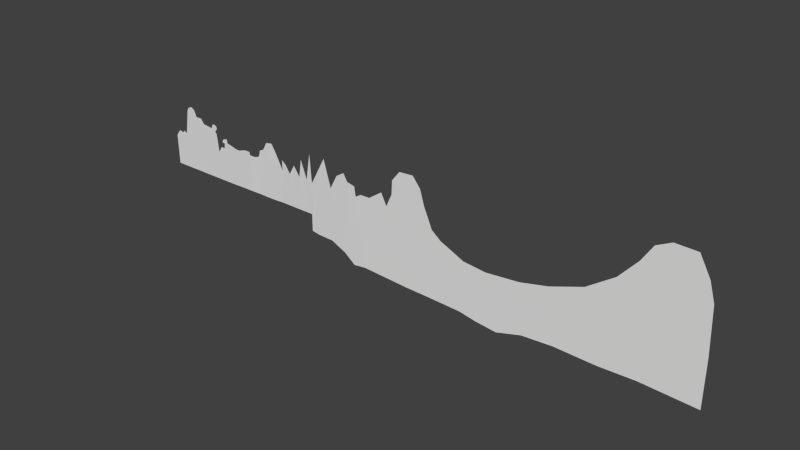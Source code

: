 # Source: level1.blend  (saved by Blender 2.66.0; exported with 4.5.12 LTS)
import bpy
from mathutils import Matrix  # noqa: F401  (used for matrix-valued properties, if any)

bpy.ops.wm.read_factory_settings(use_empty=True)
scene = bpy.context.scene
scene.name = 'Scene'

# ---- collections
col_collection_1 = bpy.data.collections.new('Collection 1'); scene.collection.children.link(col_collection_1)

# ---- world
world_world = bpy.data.worlds.new('World'); scene.world = world_world
world_world.color = (0.05088, 0.05088, 0.05088)
world_world.use_sun_shadow = False
world_world.sun_shadow_jitter_overblur = 0.0
world_world.cycles.sampling_method = 'MANUAL'
world_world.cycles.sample_map_resolution = 256

# ---- meshes
me_terrain = bpy.data.meshes.new('Terrain')
me_terrain.from_pydata([(89.22, 0.0131, -276.3), (29.66, 0.01309, -217.3), (-71.66, 0.0131, -137.6), (-188.2, 0.01309, -172.0), (-169.3, 0.01309, -136.4), (154.0, 0.01309, -282.5), (220.9, 0.01305, -291.9), (252.7, 0.01306, -236.5), (281.7, 0.01306, -236.5), (304.3, 0.01306, -253.8), (308.8, 0.01306, -275.8), (284.1, 0.01306, -307.3), (278.9, 0.01306, -322.7), (298.7, 0.01306, -343.6), (325.1, 0.01309, -560.5), (368.6, 0.01309, -488.5), (421.2, 0.01309, -486.6), (389.3, 0.01309, -420.6), (408.4, 0.0131, -382.9), (469.8, 0.01309, -362.3), (477.2, 0.01309, -412.1), (473.5, 0.01309, -908.1), (332.0, 0.01309, -908.2), (137.6, 0.01309, -908.2), (-42.95, 0.01309, -907.0), (-203.6, 0.01309, -908.1), (-325.1, 0.01309, -908.0), (-415.1, 0.01309, -907.8), (-420.2, 0.01309, -543.5), (-361.8, 0.01309, -465.9), (-306.4, 0.01309, -480.7), (-278.6, 0.01309, -452.5), (-33.71, 0.0131, -217.9), (-6.364, 0.01309, -217.6), (-390.5, 0.01309, -504.0), (46.61, 0.01309, -218.3), (36.71, 0.01309, -908.2), (-11.39, 0.01309, -908.1), (-110.0, 0.01309, -908.1), (-118.3, 0.01309, -191.0), (-115.5, 0.01309, -113.6), (-240.3, 0.01309, -475.1), (-230.0, 0.01309, -908.0), (-239.1, 0.01309, -498.0), (237.8, 0.01305, -243.3), (299.0, 0.01306, -294.4), (429.4, 0.01309, -428.9), (532.1, 0.01309, -908.0), (772.2, 0.0131, -418.4), (628.1, 0.0131, -448.0), (640.3, 0.01312, -906.2), (665.9, 0.0131, -449.3), (840.0, 0.0131, -418.6), (850.2, 0.0131, -456.7), (864.0, 0.01313, -904.7), (915.1, 1.377, -459.3), (980.7, 2.754, -443.4), (1001.0, 3.186, -410.9), (1012.0, 3.408, -356.6), (1068.0, 4.591, -330.1), (1122.0, 5.718, -234.0), (1203.0, 7.416, -222.1), (1358.0, 7.387, -377.4), (1256.0, 7.416, -305.9), (1313.0, 9.74, -905.8), (1215.0, 7.667, -909.3), (1127.0, 5.83, -908.9), (1003.0, 3.214, -904.6), (1408.0, 7.416, -415.7), (1471.0, 7.416, -510.2), (1541.0, 7.416, -391.3), (1619.0, 7.416, -502.6), (1652.0, 7.416, -289.1), (1730.0, 7.416, -501.1), (1784.0, 7.416, -182.4), (1808.0, 7.416, -525.4), (1995.0, 7.416, -182.4), (2087.0, 7.416, -499.5), (2177.0, 7.416, -328.8), (2279.0, 7.416, -266.3), (2329.0, 7.416, -353.2), (1428.0, 9.74, -904.7), (1542.0, 9.74, -905.4), (1699.0, 9.74, -905.7), (1789.0, 9.74, -904.8), (1889.0, 7.648, -1127.0), (2087.0, 8.246, -1134.0), (2275.0, 8.545, -1220.0), (2411.0, 8.694, -1326.0), (2445.0, 8.599, -490.9), (2428.0, 8.599, -376.5), (1359.0, 7.416, -500.6), (1791.0, 8.395, -1112.0), (2633.0, 12.54, -448.2), (2795.0, 15.95, -337.2), (2863.0, 17.38, -473.8), (2932.0, 18.82, -320.1), (2940.0, 19.0, -157.9), (3034.0, 20.97, -38.33), (3205.0, 24.56, -29.79), (3299.0, 26.53, -149.3), (3350.0, 27.6, -323.5), (3452.0, 29.76, -559.2), (3565.0, 32.12, -651.4), (3852.0, 38.15, -784.6), (4118.0, 43.74, -815.4), (4508.0, 51.92, -784.6), (4835.0, 58.8, -712.9), (5214.0, 66.76, -579.7), (5522.0, 73.22, -364.5), (5727.0, 77.52, -128.8), (5850.0, 80.1, 65.85), (6013.0, 83.55, 147.8), (6259.0, 88.71, 137.6), (6382.0, 91.29, -87.85), (6444.0, 92.58, -303.0), (6464.0, 93.01, -835.8), (6463.0, 92.98, -1393.0), (5826.0, 79.61, -1358.0), (5406.0, 70.79, -1368.0), (4924.0, 60.67, -1348.0), (4566.0, 53.14, -1368.0), (4269.0, 46.9, -1450.0), (4023.0, 41.74, -1420.0), (3818.0, 37.44, -1379.0), (3408.0, 28.83, -1358.0), (3132.0, 23.02, -1348.0), (2561.0, 11.03, -1309.0), (2516.0, 10.09, -449.4)], [], [(32, 39, 38, 24), (45, 10, 9, 8, 7, 44), (43, 42, 25, 38, 39), (41, 43, 39, 40, 4, 3), (31, 30, 29, 34, 43, 41), (34, 28, 27, 26, 42, 43), (32, 2, 40, 39), (46, 20, 19, 18, 17), (6, 12, 11, 45, 44), (1, 33, 37, 36, 23, 5, 0, 35), (14, 22, 21, 16, 15), (16, 21, 47, 20, 46), (33, 32, 24, 37), (48, 51, 49, 50, 54, 53, 52), (5, 23, 22, 14, 13, 12, 6), (49, 20, 47, 50), (55, 53, 54, 67, 66, 65, 64, 81, 91, 63, 61, 60, 59, 58, 57, 56), (91, 81, 82, 69, 68, 62), (75, 92, 85, 86, 77, 76), (69, 82, 83, 71, 70), (71, 83, 84, 92, 75, 74, 73, 72), (77, 86, 87, 80, 79, 78), (80, 87, 88, 89, 90), (88, 127, 126, 125, 124, 123, 122, 121, 120, 119, 118, 117, 116, 115, 114, 113, 112, 111, 110, 109, 108, 107, 106, 105, 104, 103, 102, 101, 100, 99, 98, 97, 96, 95, 94, 93, 128, 89)])
_uv = me_terrain.uv_layers.new(name='UVMap')
_uv.uv.foreach_set('vector', [-1.292, -10.98, -1.406, -11.34, 1.671, -11.29, 1.666, -11.01, -0.968, -9.546, -1.048, -9.504, -1.143, -9.524, -1.226, -9.625, -1.216, -9.745, -1.187, -9.809, -0.08695, -11.85, 1.673, -11.81, 1.672, -11.7, 1.671, -11.29, -1.406, -11.34, -0.1855, -11.86, -0.08695, -11.85, -1.406, -11.34, -1.739, -11.33, -1.64, -11.56, -1.487, -11.64, -0.2821, -12.02, -0.1606, -12.14, -0.2233, -12.38, -0.05935, -12.5, -0.08695, -11.85, -0.1855, -11.86, -0.05935, -12.5, 0.1105, -12.63, 1.674, -12.6, 1.674, -12.22, 1.673, -11.81, -0.08695, -11.85, -1.292, -10.98, -1.636, -11.14, -1.739, -11.33, -1.406, -11.34, -0.3926, -8.985, -0.4654, -8.78, -0.6788, -8.812, -0.5898, -9.076, -0.4274, -9.157, -0.9779, -9.881, -0.8465, -9.632, -0.9126, -9.61, -0.968, -9.546, -1.187, -9.809, -1.295, -10.7, -1.294, -10.86, 1.67, -10.87, 1.67, -10.66, 1.668, -10.23, -1.017, -10.17, -1.043, -10.45, -1.291, -10.63, 0.1737, -9.431, 1.666, -9.396, 1.664, -8.789, -0.1448, -9.019, -0.1361, -9.245, -0.1448, -9.019, 1.664, -8.789, 1.662, -8.537, -0.4654, -8.78, -0.3926, -8.985, -1.294, -10.86, -1.292, -10.98, 1.666, -11.01, 1.67, -10.87, -0.3106, -7.584, -0.3687, -7.926, -0.3133, -8.131, 1.653, -8.073, 1.644, -7.113, -0.2789, -7.178, -0.2937, -7.367, -1.017, -10.17, 1.668, -10.23, 1.666, -9.396, 0.1737, -9.431, -0.7568, -9.547, -0.8465, -9.632, -0.9779, -9.881, -0.3133, -8.131, -0.4654, -8.78, 1.662, -8.537, 1.653, -8.073, -0.2684, -6.899, -0.2789, -7.178, 1.644, -7.113, 1.642, -6.518, 1.658, -5.983, 1.659, -5.608, 1.643, -5.184, 1.636, -4.694, -0.09687, -4.992, -0.9312, -5.438, -1.29, -5.668, -1.238, -6.015, -0.825, -6.244, -0.7105, -6.486, -0.4772, -6.53, -0.3375, -6.618, -0.09687, -4.992, 1.636, -4.694, 1.638, -4.203, -0.05724, -4.513, -0.4621, -4.782, -0.6257, -4.998, 0.003752, -3.067, 2.521, -3.13, 2.586, -2.71, 2.611, -1.862, -0.1112, -1.87, -1.471, -2.266, -0.05724, -4.513, 1.638, -4.203, 1.637, -3.529, -0.09191, -3.878, -0.5685, -4.214, -0.09191, -3.878, 1.637, -3.529, 1.632, -3.143, 2.521, -3.13, 0.003752, -3.067, -1.468, -3.176, -0.09992, -3.401, -1.008, -3.737, -0.1112, -1.87, 2.611, -1.862, 2.977, -1.054, -0.7425, -0.8312, -1.115, -1.048, -0.8452, -1.486, -0.7425, -0.8312, 2.977, -1.054, 3.433, -0.4655, -0.153, -0.3325, -0.6435, -0.4059, 3.433, -0.4655, 3.358, 0.1754, 3.516, 2.626, 3.557, 3.813, 3.639, 5.572, 3.812, 6.452, 3.941, 7.508, 3.585, 8.782, 3.493, 10.32, 3.574, 12.39, 3.525, 14.19, 3.667, 16.92, 1.275, 16.92, -1.012, 16.83, -1.934, 16.56, -2.9, 16.03, -2.941, 14.98, -2.587, 14.27, -1.75, 13.75, -0.7357, 12.87, 0.1918, 11.56, 0.7685, 9.93, 1.081, 8.524, 1.218, 6.853, 1.089, 5.71, 0.5213, 4.477, 0.127, 3.992, -0.8832, 3.549, -1.63, 3.327, -2.142, 2.923, -2.103, 2.19, -1.589, 1.788, -0.8923, 1.754, -0.2318, 1.463, -0.8173, 1.168, -0.3387, 0.4731, -0.3321, -0.02768, -0.153, -0.3325])
me_terrain.use_remesh_preserve_volume = False
me_terrain.use_remesh_preserve_attributes = False
me_terrain.use_mirror_vertex_groups = False
me_terrain.update()
arm_armature = bpy.data.armatures.new('Armature')  # bones are not reproduced

# ---- objects
ob_armature = bpy.data.objects.new('Armature', arm_armature)
ob_terrain = bpy.data.objects.new('Terrain', me_terrain)

# ---- transforms, parenting, visibility, modifiers, constraints
ob_armature.location = (0.0, 0.0, 0.0)
ob_armature.lineart.crease_threshold = 0.0
ob_terrain.parent = ob_armature
ob_terrain.location = (0.0, 0.0, 0.0)
ob_terrain.lineart.crease_threshold = 0.0
_vg = ob_terrain.vertex_groups.new(name='Bone')
_m = ob_terrain.modifiers.new('Armature', 'ARMATURE')
_m.object = ob_armature

# ---- collection membership
col_collection_1.objects.link(ob_armature)
col_collection_1.objects.link(ob_terrain)

# ---- scene / render settings (as saved in the file)
scene.frame_start = 1; scene.frame_end = 250; scene.frame_set(1)
scene.render.engine = 'BLENDER_EEVEE_NEXT'
scene.render.image_settings.color_mode = 'RGB'
scene.render.image_settings.compression = 90
scene.render.resolution_percentage = 50
scene.render.dither_intensity = 0.0
scene.render.bake_margin = 2
scene.cycles.use_denoising = False
scene.cycles.samples = 10
scene.cycles.sampling_pattern = 'TABULATED_SOBOL'
scene.cycles.light_sampling_threshold = 0.0
scene.cycles.use_adaptive_sampling = False
scene.cycles.use_light_tree = False
scene.cycles.blur_glossy = 0.0
scene.cycles.volume_bounces = 1
scene.cycles.pixel_filter_type = 'GAUSSIAN'
scene.cycles.sample_clamp_indirect = 0.0
scene.view_settings.view_transform = 'Standard'
bpy.context.view_layer.update()

# ---- added for rendering (the .blend has no active camera and no usable light): camera, sun
cam_auto = bpy.data.cameras.new('AutoCamera')
cam_auto.lens = 50.0
cam_auto.sensor_width = 36.0
cam_auto.clip_end = 114769.0
ob_auto_camera = bpy.data.objects.new('AutoCamera', cam_auto)
scene.collection.objects.link(ob_auto_camera)
ob_auto_camera.location = (9561.58, -7801.01, 4580.42)
ob_auto_camera.rotation_euler = (1.09748, -7.21219e-08, 0.694738)
scene.camera = ob_auto_camera
light_auto_sun = bpy.data.lights.new('AutoSun', 'SUN')
light_auto_sun.energy = 3.0
light_auto_sun.angle = 0.0523599
ob_auto_sun = bpy.data.objects.new('AutoSun', light_auto_sun)
scene.collection.objects.link(ob_auto_sun)
ob_auto_sun.rotation_euler = (0.872665, 0.174533, 0.523599)
bpy.context.view_layer.update()

